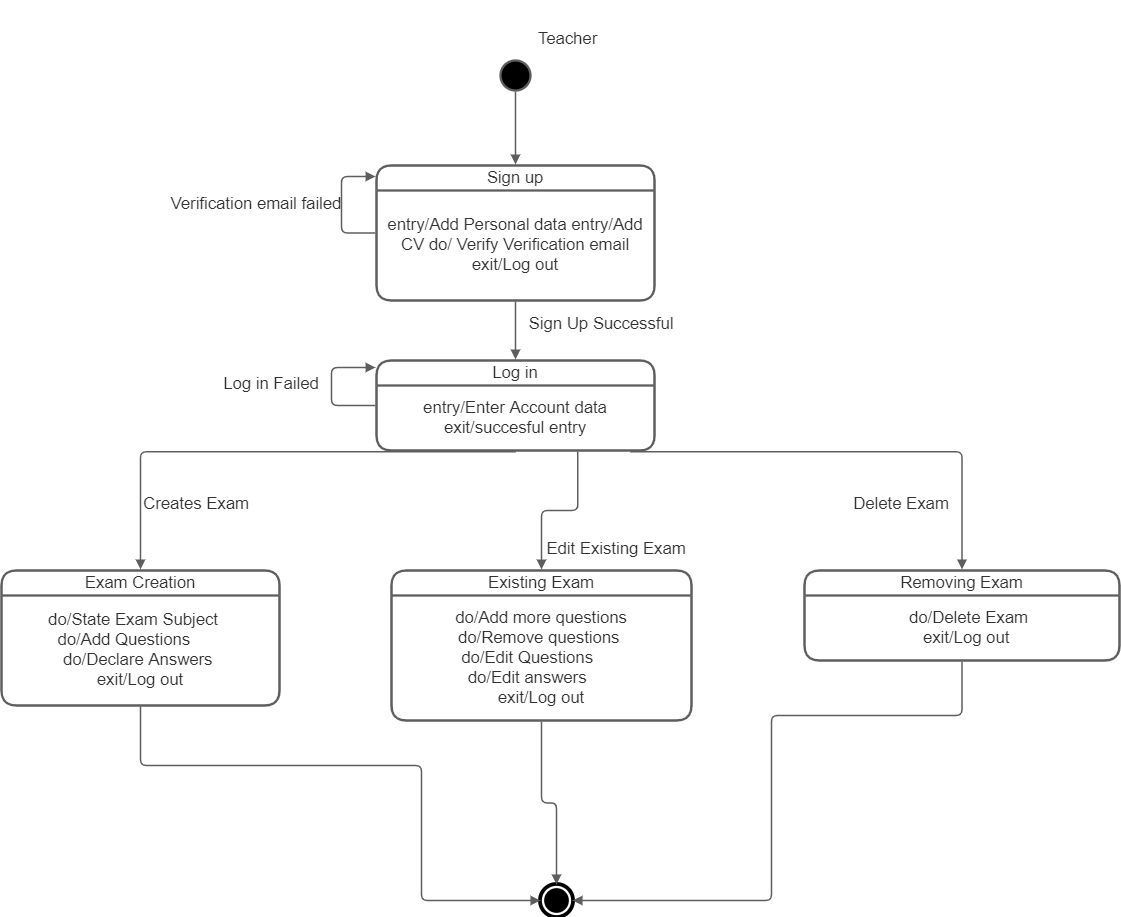

The diagram above was exported from draw.io. Its source (the exported page's mxGraphModel, read from the mxfile embedded in the PNG):
<mxGraphModel dx="1102" dy="614" grid="1" gridSize="10" guides="1" tooltips="1" connect="1" arrows="1" fold="1" page="1" pageScale="1" pageWidth="850" pageHeight="1100" math="0" shadow="0">
  <root>
    <mxCell id="0" />
    <mxCell id="1" parent="0" />
    <UserObject label="Delete Exam" lucidchartObjectId="BclI1wC3W8fJ" id="IGJC0-P3os4sOqr0CKt8-50">
      <mxCell style="html=1;overflow=block;blockSpacing=1;whiteSpace=wrap;strokeColor=none;fillColor=none;whiteSpace=wrap;fontSize=16.7;fontColor=#333333;spacing=0;strokeWidth=1.5;" parent="1" vertex="1">
        <mxGeometry x="910" y="495" width="180" height="45" as="geometry" />
      </mxCell>
    </UserObject>
    <UserObject label="Creates Exam" lucidchartObjectId="8blIXD52JT4I" id="IGJC0-P3os4sOqr0CKt8-51">
      <mxCell style="html=1;overflow=block;blockSpacing=1;whiteSpace=wrap;strokeColor=none;fillColor=none;whiteSpace=wrap;fontSize=16.7;fontColor=#333333;spacing=0;strokeWidth=1.5;" parent="1" vertex="1">
        <mxGeometry x="205" y="495" width="180" height="45" as="geometry" />
      </mxCell>
    </UserObject>
    <UserObject label="Log in Failed" lucidchartObjectId="MOkIKVzVrTlU" id="IGJC0-P3os4sOqr0CKt8-52">
      <mxCell style="html=1;overflow=block;blockSpacing=1;whiteSpace=wrap;strokeColor=none;fillColor=none;whiteSpace=wrap;fontSize=16.7;fontColor=#333333;spacing=0;strokeWidth=1.5;" parent="1" vertex="1">
        <mxGeometry x="280" y="375" width="180" height="45" as="geometry" />
      </mxCell>
    </UserObject>
    <UserObject label="Edit Existing Exam" lucidchartObjectId="hclIcv6~qF~o" id="IGJC0-P3os4sOqr0CKt8-53">
      <mxCell style="html=1;overflow=block;blockSpacing=1;whiteSpace=wrap;strokeColor=none;fillColor=none;whiteSpace=wrap;fontSize=16.7;fontColor=#333333;spacing=0;strokeWidth=1.5;" parent="1" vertex="1">
        <mxGeometry x="625" y="540" width="180" height="45" as="geometry" />
      </mxCell>
    </UserObject>
    <UserObject label="Teacher" lucidchartObjectId="TGkIZ2NCY2Vt" id="IGJC0-P3os4sOqr0CKt8-54">
      <mxCell style="html=1;overflow=block;blockSpacing=1;whiteSpace=wrap;strokeColor=none;fillColor=none;whiteSpace=wrap;fontSize=16.7;fontColor=#333333;spacing=0;strokeWidth=1.5;" parent="1" vertex="1">
        <mxGeometry x="539" y="15" width="255" height="75" as="geometry" />
      </mxCell>
    </UserObject>
    <UserObject label="Verification email failed" lucidchartObjectId="VMkIKlLWoj5-" id="IGJC0-P3os4sOqr0CKt8-55">
      <mxCell style="html=1;overflow=block;blockSpacing=1;whiteSpace=wrap;strokeColor=none;fillColor=none;whiteSpace=wrap;fontSize=16.7;fontColor=#333333;spacing=0;strokeWidth=1.5;" parent="1" vertex="1">
        <mxGeometry x="265" y="195" width="180" height="45" as="geometry" />
      </mxCell>
    </UserObject>
    <UserObject label="Sign Up Successful" lucidchartObjectId="J4kIU-E-qlyR" id="IGJC0-P3os4sOqr0CKt8-56">
      <mxCell style="html=1;overflow=block;blockSpacing=1;whiteSpace=wrap;strokeColor=none;fillColor=none;whiteSpace=wrap;fontSize=16.7;fontColor=#333333;spacing=0;strokeWidth=1.5;" parent="1" vertex="1">
        <mxGeometry x="610" y="315" width="180" height="45" as="geometry" />
      </mxCell>
    </UserObject>
    <mxCell id="IGJC0-P3os4sOqr0CKt8-57" value="&lt;div style=&quot;display: flex; justify-content: center; text-align: center; align-items: baseline; font-size: 0; line-height: 1.25;margin-top: -2px;&quot;&gt;&lt;span&gt;&lt;span style=&quot;font-size:16.7px;color:#333333;&quot;&gt;Sign up&lt;/span&gt;&lt;/span&gt;&lt;/div&gt;" style="swimlane;startSize=25;html=1;whiteSpace=wrap;container=1;collapsible=0;childLayout=stackLayout;resizeParent=1;dropTarget=0;rounded=1;arcSize=20;fontStyle=0;whiteSpace=wrap;overflow=block;blockSpacing=1;fontSize=13;spacing=0;strokeColor=#5e5e5e;strokeOpacity=100;strokeWidth=2.3;" parent="1" vertex="1">
      <mxGeometry x="475" y="180" width="278" height="135" as="geometry" />
    </mxCell>
    <mxCell id="IGJC0-P3os4sOqr0CKt8-58" value="&lt;div style=&quot;display: flex; justify-content: center; text-align: center; align-items: baseline; font-size: 0; line-height: 1.25;margin-top: -2px;&quot;&gt;&lt;span&gt;&lt;span style=&quot;font-size:16.7px;color:#333333;&quot;&gt;entry/Add Personal data         entry/Add CV                      do/ Verify  Verification email exit/Log out&lt;/span&gt;&lt;/span&gt;&lt;/div&gt;" style="rounded=1;arcSize=20;strokeColor=none;fillColor=none;whiteSpace=wrap;overflow=block;blockSpacing=1;html=1;fontSize=13;spacing=0;strokeOpacity=100;strokeWidth=2.3;" parent="IGJC0-P3os4sOqr0CKt8-57" vertex="1">
      <mxGeometry y="25" width="278" height="110" as="geometry" />
    </mxCell>
    <UserObject label="" lucidchartObjectId="-FkIsXwD4HUF" id="IGJC0-P3os4sOqr0CKt8-59">
      <mxCell style="html=1;overflow=block;blockSpacing=1;whiteSpace=wrap;ellipse;fillColor=#000000;whiteSpace=wrap;fontSize=13;spacing=0;strokeColor=#5e5e5e;strokeOpacity=100;rounded=1;absoluteArcSize=1;arcSize=9;strokeWidth=2.3;" parent="1" vertex="1">
        <mxGeometry x="599" y="75" width="30" height="30" as="geometry" />
      </mxCell>
    </UserObject>
    <UserObject label="" lucidchartObjectId="-IkIPTmCtafW" id="IGJC0-P3os4sOqr0CKt8-60">
      <mxCell style="html=1;jettySize=18;whiteSpace=wrap;overflow=block;blockSpacing=1;fontSize=13;strokeColor=#5E5E5E;strokeWidth=1.5;rounded=1;arcSize=12;edgeStyle=orthogonalEdgeStyle;startArrow=none;;endArrow=block;endFill=1;;exitX=0.5;exitY=1.038;exitPerimeter=0;entryX=0.5;entryY=-0.008;entryPerimeter=0;" parent="1" source="IGJC0-P3os4sOqr0CKt8-59" target="IGJC0-P3os4sOqr0CKt8-57" edge="1">
        <mxGeometry width="100" height="100" relative="1" as="geometry">
          <Array as="points" />
        </mxGeometry>
      </mxCell>
    </UserObject>
    <UserObject label="" lucidchartObjectId="TMkIHX.lIY_J" id="IGJC0-P3os4sOqr0CKt8-61">
      <mxCell style="html=1;jettySize=18;whiteSpace=wrap;overflow=block;blockSpacing=1;fontSize=13;strokeColor=#5E5E5E;strokeWidth=1.5;rounded=1;arcSize=12;edgeStyle=orthogonalEdgeStyle;startArrow=none;;endArrow=block;endFill=1;;exitX=-0.004;exitY=0.5;exitPerimeter=0;" parent="1" source="IGJC0-P3os4sOqr0CKt8-57" edge="1">
        <mxGeometry width="100" height="100" relative="1" as="geometry">
          <Array as="points">
            <mxPoint x="440" y="248" />
          </Array>
          <mxPoint x="474" y="191" as="targetPoint" />
        </mxGeometry>
      </mxCell>
    </UserObject>
    <mxCell id="IGJC0-P3os4sOqr0CKt8-62" value="&lt;div style=&quot;display: flex; justify-content: center; text-align: center; align-items: baseline; font-size: 0; line-height: 1.25;margin-top: -2px;&quot;&gt;&lt;span&gt;&lt;span style=&quot;font-size:16.7px;color:#333333;&quot;&gt;Log in&lt;/span&gt;&lt;/span&gt;&lt;/div&gt;" style="swimlane;startSize=25;html=1;whiteSpace=wrap;container=1;collapsible=0;childLayout=stackLayout;resizeParent=1;dropTarget=0;rounded=1;arcSize=20;fontStyle=0;whiteSpace=wrap;overflow=block;blockSpacing=1;fontSize=13;spacing=0;strokeColor=#5e5e5e;strokeOpacity=100;strokeWidth=2.3;" parent="1" vertex="1">
      <mxGeometry x="475" y="375" width="278" height="90" as="geometry" />
    </mxCell>
    <mxCell id="IGJC0-P3os4sOqr0CKt8-63" value="&lt;div style=&quot;display: flex; justify-content: center; text-align: center; align-items: baseline; font-size: 0; line-height: 1.25;margin-top: -2px;&quot;&gt;&lt;span&gt;&lt;span style=&quot;font-size:16.7px;color:#333333;&quot;&gt;entry/Enter Account data exit/succesful entry&lt;/span&gt;&lt;/span&gt;&lt;/div&gt;" style="rounded=1;arcSize=20;strokeColor=none;fillColor=none;whiteSpace=wrap;overflow=block;blockSpacing=1;html=1;fontSize=13;spacing=0;strokeOpacity=100;strokeWidth=2.3;" parent="IGJC0-P3os4sOqr0CKt8-62" vertex="1">
      <mxGeometry y="25" width="278" height="65" as="geometry" />
    </mxCell>
    <UserObject label="" lucidchartObjectId="BOkIP1Gr.L~p" id="IGJC0-P3os4sOqr0CKt8-64">
      <mxCell style="html=1;jettySize=18;whiteSpace=wrap;overflow=block;blockSpacing=1;fontSize=13;strokeColor=#5E5E5E;strokeWidth=1.5;rounded=1;arcSize=12;edgeStyle=orthogonalEdgeStyle;startArrow=none;;endArrow=block;endFill=1;;exitX=0.5;exitY=1.008;exitPerimeter=0;entryX=0.5;entryY=-0.012;entryPerimeter=0;" parent="1" source="IGJC0-P3os4sOqr0CKt8-57" target="IGJC0-P3os4sOqr0CKt8-62" edge="1">
        <mxGeometry width="100" height="100" relative="1" as="geometry">
          <Array as="points" />
        </mxGeometry>
      </mxCell>
    </UserObject>
    <UserObject label="" lucidchartObjectId="GOkI6gDbq0Rj" id="IGJC0-P3os4sOqr0CKt8-65">
      <mxCell style="html=1;jettySize=18;whiteSpace=wrap;overflow=block;blockSpacing=1;fontSize=13;strokeColor=#5E5E5E;strokeWidth=1.5;rounded=1;arcSize=12;edgeStyle=orthogonalEdgeStyle;startArrow=none;;endArrow=block;endFill=1;;exitX=-0.004;exitY=0.5;exitPerimeter=0;" parent="1" source="IGJC0-P3os4sOqr0CKt8-62" edge="1">
        <mxGeometry width="100" height="100" relative="1" as="geometry">
          <Array as="points">
            <mxPoint x="430" y="420" />
          </Array>
          <mxPoint x="474" y="382" as="targetPoint" />
        </mxGeometry>
      </mxCell>
    </UserObject>
    <mxCell id="IGJC0-P3os4sOqr0CKt8-66" value="&lt;div style=&quot;display: flex; justify-content: center; text-align: center; align-items: baseline; font-size: 0; line-height: 1.25;margin-top: -2px;&quot;&gt;&lt;span&gt;&lt;span style=&quot;font-size:16.7px;color:#333333;&quot;&gt;Exam Creation&lt;/span&gt;&lt;/span&gt;&lt;/div&gt;" style="swimlane;startSize=25;html=1;whiteSpace=wrap;container=1;collapsible=0;childLayout=stackLayout;resizeParent=1;dropTarget=0;rounded=1;arcSize=20;fontStyle=0;whiteSpace=wrap;overflow=block;blockSpacing=1;fontSize=13;spacing=0;strokeColor=#5e5e5e;strokeOpacity=100;strokeWidth=2.3;" parent="1" vertex="1">
      <mxGeometry x="100" y="585" width="278" height="135" as="geometry" />
    </mxCell>
    <mxCell id="IGJC0-P3os4sOqr0CKt8-67" value="&lt;div style=&quot;display: flex ; justify-content: center ; text-align: center ; align-items: baseline ; font-size: 0 ; line-height: 1.25 ; margin-top: -2px&quot;&gt;&lt;span&gt;&lt;span style=&quot;font-size: 16.7px ; color: #333333&quot;&gt;&amp;nbsp; &amp;nbsp; &amp;nbsp; &amp;nbsp; &amp;nbsp; do/State Exam Subject&amp;nbsp; &amp;nbsp; &amp;nbsp; &amp;nbsp; &amp;nbsp; &amp;nbsp; &amp;nbsp; &amp;nbsp; &amp;nbsp; &amp;nbsp; &amp;nbsp; &amp;nbsp; &amp;nbsp; do/Add Questions&amp;nbsp; &amp;nbsp; &amp;nbsp; &amp;nbsp; &amp;nbsp; &amp;nbsp; &amp;nbsp; &amp;nbsp; &amp;nbsp; &amp;nbsp; &amp;nbsp; &amp;nbsp; &amp;nbsp; &amp;nbsp; &amp;nbsp; do/Declare Answers&amp;nbsp; &amp;nbsp; &amp;nbsp; &amp;nbsp; &amp;nbsp; &amp;nbsp; exit/Log out  &lt;/span&gt;&lt;/span&gt;&lt;/div&gt;" style="rounded=1;arcSize=20;strokeColor=none;fillColor=none;whiteSpace=wrap;overflow=block;blockSpacing=1;html=1;fontSize=13;spacing=0;strokeOpacity=100;strokeWidth=2.3;" parent="IGJC0-P3os4sOqr0CKt8-66" vertex="1">
      <mxGeometry y="25" width="278" height="110" as="geometry" />
    </mxCell>
    <mxCell id="IGJC0-P3os4sOqr0CKt8-68" value="&lt;div style=&quot;display: flex; justify-content: center; text-align: center; align-items: baseline; font-size: 0; line-height: 1.25;margin-top: -2px;&quot;&gt;&lt;span&gt;&lt;span style=&quot;font-size:16.7px;color:#333333;&quot;&gt;Removing Exam&lt;/span&gt;&lt;/span&gt;&lt;/div&gt;" style="swimlane;startSize=25;html=1;whiteSpace=wrap;container=1;collapsible=0;childLayout=stackLayout;resizeParent=1;dropTarget=0;rounded=1;arcSize=20;fontStyle=0;whiteSpace=wrap;overflow=block;blockSpacing=1;fontSize=13;spacing=0;strokeColor=#5e5e5e;strokeOpacity=100;strokeWidth=2.3;" parent="1" vertex="1">
      <mxGeometry x="903" y="585" width="315" height="90" as="geometry" />
    </mxCell>
    <mxCell id="IGJC0-P3os4sOqr0CKt8-69" value="&lt;div style=&quot;display: flex ; justify-content: center ; text-align: center ; align-items: baseline ; font-size: 0 ; line-height: 1.25 ; margin-top: -2px&quot;&gt;&lt;span&gt;&lt;span style=&quot;font-size: 16.7px ; color: #333333&quot;&gt;&amp;nbsp; &amp;nbsp; &amp;nbsp; &amp;nbsp; &amp;nbsp; &amp;nbsp; &amp;nbsp; &amp;nbsp; &amp;nbsp; &amp;nbsp; &amp;nbsp; do/Delete Exam&amp;nbsp; &amp;nbsp; &amp;nbsp; &amp;nbsp; &amp;nbsp; &amp;nbsp; &amp;nbsp; &amp;nbsp; &amp;nbsp; &amp;nbsp; &amp;nbsp; exit/Log out &lt;/span&gt;&lt;/span&gt;&lt;/div&gt;" style="rounded=1;arcSize=20;strokeColor=none;fillColor=none;whiteSpace=wrap;overflow=block;blockSpacing=1;html=1;fontSize=13;spacing=0;strokeOpacity=100;strokeWidth=2.3;" parent="IGJC0-P3os4sOqr0CKt8-68" vertex="1">
      <mxGeometry y="25" width="315" height="65" as="geometry" />
    </mxCell>
    <mxCell id="IGJC0-P3os4sOqr0CKt8-70" value="&lt;div style=&quot;display: flex; justify-content: center; text-align: center; align-items: baseline; font-size: 0; line-height: 1.25;margin-top: -2px;&quot;&gt;&lt;span&gt;&lt;span style=&quot;font-size:16.7px;color:#333333;&quot;&gt;Existing Exam&lt;/span&gt;&lt;/span&gt;&lt;/div&gt;" style="swimlane;startSize=25;html=1;whiteSpace=wrap;container=1;collapsible=0;childLayout=stackLayout;resizeParent=1;dropTarget=0;rounded=1;arcSize=20;fontStyle=0;whiteSpace=wrap;overflow=block;blockSpacing=1;fontSize=13;spacing=0;strokeColor=#5e5e5e;strokeOpacity=100;strokeWidth=2.3;" parent="1" vertex="1">
      <mxGeometry x="490" y="585" width="300" height="150" as="geometry" />
    </mxCell>
    <mxCell id="IGJC0-P3os4sOqr0CKt8-71" value="&lt;div style=&quot;display: flex ; justify-content: center ; text-align: center ; align-items: baseline ; font-size: 0 ; line-height: 1.25 ; margin-top: -2px&quot;&gt;&lt;span&gt;&lt;span style=&quot;font-size: 16.7px ; color: #333333&quot;&gt;&amp;nbsp; &amp;nbsp; &amp;nbsp; &amp;nbsp; &amp;nbsp; &amp;nbsp; &amp;nbsp;do/Add more questions&amp;nbsp; &amp;nbsp; &amp;nbsp; &amp;nbsp; &amp;nbsp; &amp;nbsp; &amp;nbsp; &amp;nbsp; &amp;nbsp; &amp;nbsp; &amp;nbsp; &amp;nbsp; &amp;nbsp; &amp;nbsp; do/Remove questions&amp;nbsp; &amp;nbsp; &amp;nbsp; &amp;nbsp; &amp;nbsp; &amp;nbsp; &amp;nbsp; &amp;nbsp; &amp;nbsp; &amp;nbsp; &amp;nbsp; &amp;nbsp; &amp;nbsp; &amp;nbsp; &amp;nbsp; &amp;nbsp;do/Edit Questions&amp;nbsp; &amp;nbsp; &amp;nbsp; &amp;nbsp; &amp;nbsp; &amp;nbsp; &amp;nbsp; &amp;nbsp; &amp;nbsp; &amp;nbsp; &amp;nbsp; &amp;nbsp; &amp;nbsp; &amp;nbsp; &amp;nbsp; &amp;nbsp; &amp;nbsp; &amp;nbsp; &amp;nbsp;do/Edit answers&amp;nbsp; &amp;nbsp; &amp;nbsp; &amp;nbsp; &amp;nbsp; &amp;nbsp; &amp;nbsp; &amp;nbsp; &amp;nbsp; &amp;nbsp; &amp;nbsp; exit/Log out &lt;/span&gt;&lt;/span&gt;&lt;/div&gt;" style="rounded=1;arcSize=20;strokeColor=none;fillColor=none;whiteSpace=wrap;overflow=block;blockSpacing=1;html=1;fontSize=13;spacing=0;strokeOpacity=100;strokeWidth=2.3;" parent="IGJC0-P3os4sOqr0CKt8-70" vertex="1">
      <mxGeometry y="25" width="300" height="125" as="geometry" />
    </mxCell>
    <UserObject label="" lucidchartObjectId="RYkIDaBhV826" id="IGJC0-P3os4sOqr0CKt8-72">
      <mxCell style="html=1;jettySize=18;whiteSpace=wrap;overflow=block;blockSpacing=1;fontSize=13;strokeColor=#5E5E5E;strokeWidth=1.5;rounded=1;arcSize=12;edgeStyle=orthogonalEdgeStyle;startArrow=none;;endArrow=block;endFill=1;;exitX=0.5;exitY=1.013;exitPerimeter=0;entryX=0.5;entryY=-0.008;entryPerimeter=0;" parent="1" source="IGJC0-P3os4sOqr0CKt8-62" target="IGJC0-P3os4sOqr0CKt8-66" edge="1">
        <mxGeometry width="100" height="100" relative="1" as="geometry">
          <Array as="points" />
        </mxGeometry>
      </mxCell>
    </UserObject>
    <UserObject label="" lucidchartObjectId="ZYkIT7CYlteS" id="IGJC0-P3os4sOqr0CKt8-73">
      <mxCell style="html=1;jettySize=18;whiteSpace=wrap;overflow=block;blockSpacing=1;fontSize=13;strokeColor=#5E5E5E;strokeWidth=1.5;rounded=1;arcSize=12;edgeStyle=orthogonalEdgeStyle;startArrow=none;;endArrow=block;endFill=1;;exitX=0.724;exitY=1.013;exitPerimeter=0;entryX=0.5;entryY=-0.007;entryPerimeter=0;" parent="1" source="IGJC0-P3os4sOqr0CKt8-62" target="IGJC0-P3os4sOqr0CKt8-70" edge="1">
        <mxGeometry width="100" height="100" relative="1" as="geometry">
          <Array as="points" />
        </mxGeometry>
      </mxCell>
    </UserObject>
    <UserObject label="" lucidchartObjectId="4YkIICFQ6wq4" id="IGJC0-P3os4sOqr0CKt8-74">
      <mxCell style="html=1;jettySize=18;whiteSpace=wrap;overflow=block;blockSpacing=1;fontSize=13;strokeColor=#5E5E5E;strokeWidth=1.5;rounded=1;arcSize=12;edgeStyle=orthogonalEdgeStyle;startArrow=none;;endArrow=block;endFill=1;;exitX=0.914;exitY=1.013;exitPerimeter=0;entryX=0.5;entryY=-0.012;entryPerimeter=0;" parent="1" source="IGJC0-P3os4sOqr0CKt8-62" target="IGJC0-P3os4sOqr0CKt8-68" edge="1">
        <mxGeometry width="100" height="100" relative="1" as="geometry">
          <Array as="points" />
        </mxGeometry>
      </mxCell>
    </UserObject>
    <UserObject label="" lucidchartObjectId="K0kI67Z5J5.0" id="IGJC0-P3os4sOqr0CKt8-75">
      <mxCell style="html=1;overflow=block;blockSpacing=1;whiteSpace=wrap;shape=mxgraph.bpmn.shape;outline=end;symbol=terminate;strokeColor=#000000;fillColor=#ffffff;whiteSpace=wrap;fontSize=13;spacing=0;strokeOpacity=100;rounded=1;absoluteArcSize=1;arcSize=9;strokeWidth=2.3;" parent="1" vertex="1">
        <mxGeometry x="640" y="900" width="30" height="30" as="geometry" />
      </mxCell>
    </UserObject>
    <UserObject label="" lucidchartObjectId="N0kIMz0lpKbp" id="IGJC0-P3os4sOqr0CKt8-76">
      <mxCell style="html=1;jettySize=18;whiteSpace=wrap;overflow=block;blockSpacing=1;fontSize=13;strokeColor=#5E5E5E;strokeWidth=1.5;rounded=1;arcSize=12;edgeStyle=orthogonalEdgeStyle;startArrow=none;;endArrow=block;endFill=1;;exitX=0.5;exitY=1.008;exitPerimeter=0;entryX=-0.038;entryY=0.5;entryPerimeter=0;" parent="1" source="IGJC0-P3os4sOqr0CKt8-66" target="IGJC0-P3os4sOqr0CKt8-75" edge="1">
        <mxGeometry width="100" height="100" relative="1" as="geometry">
          <Array as="points">
            <mxPoint x="239" y="780" />
            <mxPoint x="520" y="780" />
            <mxPoint x="520" y="915" />
          </Array>
        </mxGeometry>
      </mxCell>
    </UserObject>
    <UserObject label="" lucidchartObjectId="Q0kIKiFyFWcY" id="IGJC0-P3os4sOqr0CKt8-77">
      <mxCell style="html=1;jettySize=18;whiteSpace=wrap;overflow=block;blockSpacing=1;fontSize=13;strokeColor=#5E5E5E;strokeWidth=1.5;rounded=1;arcSize=12;edgeStyle=orthogonalEdgeStyle;startArrow=none;;endArrow=block;endFill=1;;exitX=0.5;exitY=1.008;exitPerimeter=0;entryX=0.5;entryY=-0.038;entryPerimeter=0;" parent="1" source="IGJC0-P3os4sOqr0CKt8-70" target="IGJC0-P3os4sOqr0CKt8-75" edge="1">
        <mxGeometry width="100" height="100" relative="1" as="geometry">
          <Array as="points" />
        </mxGeometry>
      </mxCell>
    </UserObject>
    <UserObject label="" lucidchartObjectId="U0kIwS.H.r07" id="IGJC0-P3os4sOqr0CKt8-78">
      <mxCell style="html=1;jettySize=18;whiteSpace=wrap;overflow=block;blockSpacing=1;fontSize=13;strokeColor=#5E5E5E;strokeWidth=1.5;rounded=1;arcSize=12;edgeStyle=orthogonalEdgeStyle;startArrow=none;;endArrow=block;endFill=1;;exitX=0.5;exitY=1.013;exitPerimeter=0;entryX=1.038;entryY=0.5;entryPerimeter=0;" parent="1" source="IGJC0-P3os4sOqr0CKt8-68" target="IGJC0-P3os4sOqr0CKt8-75" edge="1">
        <mxGeometry width="100" height="100" relative="1" as="geometry">
          <Array as="points">
            <mxPoint x="1061" y="730" />
            <mxPoint x="870" y="730" />
            <mxPoint x="870" y="915" />
          </Array>
        </mxGeometry>
      </mxCell>
    </UserObject>
  </root>
</mxGraphModel>